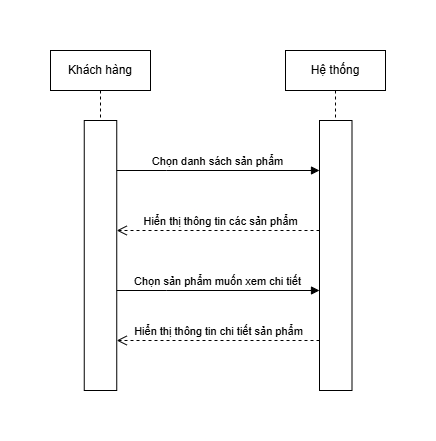

The diagram above was exported from draw.io. Its source (the exported page's mxGraphModel, read from the mxfile embedded in the PNG):
<mxGraphModel dx="1426" dy="783" grid="1" gridSize="10" guides="1" tooltips="1" connect="1" arrows="1" fold="1" page="1" pageScale="1" pageWidth="850" pageHeight="1100" math="0" shadow="0">
  <root>
    <mxCell id="0" />
    <mxCell id="1" parent="0" />
    <mxCell id="xVET2IlYS-7Jntt8BBnI-1" value="Khách hàng" style="shape=umlLifeline;perimeter=lifelinePerimeter;whiteSpace=wrap;html=1;container=1;dropTarget=0;collapsible=0;recursiveResize=0;outlineConnect=0;portConstraint=eastwest;newEdgeStyle={&quot;curved&quot;:0,&quot;rounded&quot;:0};" parent="1" vertex="1">
      <mxGeometry x="140" y="110" width="100" height="70" as="geometry" />
    </mxCell>
    <mxCell id="xVET2IlYS-7Jntt8BBnI-2" value="Hệ thống" style="shape=umlLifeline;perimeter=lifelinePerimeter;whiteSpace=wrap;html=1;container=1;dropTarget=0;collapsible=0;recursiveResize=0;outlineConnect=0;portConstraint=eastwest;newEdgeStyle={&quot;curved&quot;:0,&quot;rounded&quot;:0};" parent="1" vertex="1">
      <mxGeometry x="375" y="110" width="100" height="70" as="geometry" />
    </mxCell>
    <mxCell id="xVET2IlYS-7Jntt8BBnI-3" value="" style="html=1;points=[[0,0,0,0,5],[0,1,0,0,-5],[1,0,0,0,5],[1,1,0,0,-5]];perimeter=orthogonalPerimeter;outlineConnect=0;targetShapes=umlLifeline;portConstraint=eastwest;newEdgeStyle={&quot;curved&quot;:0,&quot;rounded&quot;:0};" parent="1" vertex="1">
      <mxGeometry x="173.75" y="180" width="32.5" height="270" as="geometry" />
    </mxCell>
    <mxCell id="xVET2IlYS-7Jntt8BBnI-4" value="" style="html=1;points=[[0,0,0,0,5],[0,1,0,0,-5],[1,0,0,0,5],[1,1,0,0,-5]];perimeter=orthogonalPerimeter;outlineConnect=0;targetShapes=umlLifeline;portConstraint=eastwest;newEdgeStyle={&quot;curved&quot;:0,&quot;rounded&quot;:0};" parent="1" vertex="1">
      <mxGeometry x="409" y="180" width="32.5" height="270" as="geometry" />
    </mxCell>
    <mxCell id="xVET2IlYS-7Jntt8BBnI-7" value="Hiển thị thông tin các sản phẩm" style="html=1;verticalAlign=bottom;endArrow=open;dashed=1;endSize=8;curved=0;rounded=0;" parent="1" source="xVET2IlYS-7Jntt8BBnI-4" edge="1">
      <mxGeometry x="-0.0234" relative="1" as="geometry">
        <mxPoint x="286.25" y="290" as="sourcePoint" />
        <mxPoint x="206.25" y="290" as="targetPoint" />
        <mxPoint as="offset" />
      </mxGeometry>
    </mxCell>
    <mxCell id="xVET2IlYS-7Jntt8BBnI-10" value="Chọn danh sách sản phẩm" style="html=1;verticalAlign=bottom;endArrow=block;curved=0;rounded=0;" parent="1" target="xVET2IlYS-7Jntt8BBnI-4" edge="1">
      <mxGeometry width="80" relative="1" as="geometry">
        <mxPoint x="206.25" y="230" as="sourcePoint" />
        <mxPoint x="286.25" y="230" as="targetPoint" />
        <Array as="points">
          <mxPoint x="256.25" y="230" />
        </Array>
      </mxGeometry>
    </mxCell>
    <mxCell id="xVET2IlYS-7Jntt8BBnI-11" value="Chọn sản phẩm muốn xem chi tiết" style="html=1;verticalAlign=bottom;endArrow=block;curved=0;rounded=0;" parent="1" edge="1">
      <mxGeometry width="80" relative="1" as="geometry">
        <mxPoint x="206.25" y="350" as="sourcePoint" />
        <mxPoint x="409" y="350" as="targetPoint" />
        <Array as="points">
          <mxPoint x="256.25" y="350" />
        </Array>
      </mxGeometry>
    </mxCell>
    <mxCell id="xVET2IlYS-7Jntt8BBnI-12" value="Hiển thị thông tin chi tiết sản phẩm" style="html=1;verticalAlign=bottom;endArrow=open;dashed=1;endSize=8;curved=0;rounded=0;" parent="1" source="xVET2IlYS-7Jntt8BBnI-4" edge="1">
      <mxGeometry relative="1" as="geometry">
        <mxPoint x="286.25" y="400" as="sourcePoint" />
        <mxPoint x="206.25" y="400" as="targetPoint" />
      </mxGeometry>
    </mxCell>
  </root>
</mxGraphModel>